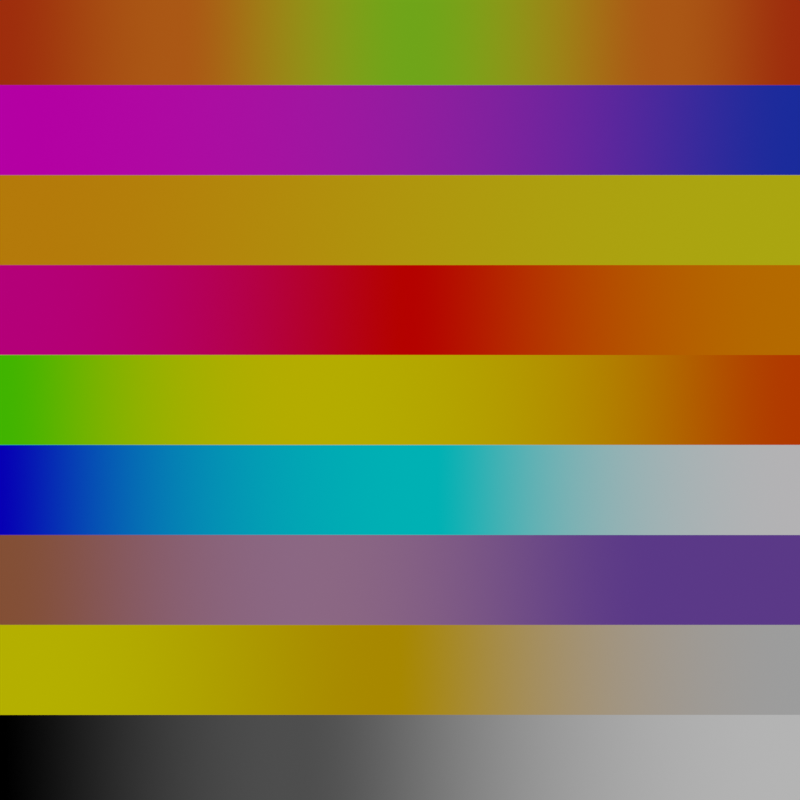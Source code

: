 # Source: gradients.blend  (saved by Blender 2.81.16; exported with 4.5.12 LTS)
import bpy
from mathutils import Matrix  # noqa: F401  (used for matrix-valued properties, if any)

bpy.ops.wm.read_factory_settings(use_empty=True)
scene = bpy.context.scene
scene.name = 'Scene'

# ---- collections
col_collection = bpy.data.collections.new('Collection'); scene.collection.children.link(col_collection)

# ---- materials (node trees are filled in below, after node groups)
mat_gradient_000 = bpy.data.materials.new('Gradient.000')
mat_gradient_000.alpha_threshold = 0.0
mat_gradient_000.line_color = (0.0, 0.0, 0.0, 1.0)
mat_gradient_001 = bpy.data.materials.new('Gradient.001')
mat_gradient_001.alpha_threshold = 0.0
mat_gradient_001.line_color = (0.0, 0.0, 0.0, 1.0)
mat_gradient_002 = bpy.data.materials.new('Gradient.002')
mat_gradient_002.alpha_threshold = 0.0
mat_gradient_002.line_color = (0.0, 0.0, 0.0, 1.0)
mat_gradient_003 = bpy.data.materials.new('Gradient.003')
mat_gradient_003.alpha_threshold = 0.0
mat_gradient_003.line_color = (0.0, 0.0, 0.0, 1.0)
mat_gradient_004 = bpy.data.materials.new('Gradient.004')
mat_gradient_004.alpha_threshold = 0.0
mat_gradient_004.line_color = (0.0, 0.0, 0.0, 1.0)
mat_gradient_005 = bpy.data.materials.new('Gradient.005')
mat_gradient_005.alpha_threshold = 0.0
mat_gradient_005.line_color = (0.0, 0.0, 0.0, 1.0)
mat_gradient_006 = bpy.data.materials.new('Gradient.006')
mat_gradient_006.alpha_threshold = 0.0
mat_gradient_006.line_color = (0.0, 0.0, 0.0, 1.0)
mat_gradient_007 = bpy.data.materials.new('Gradient.007')
mat_gradient_007.alpha_threshold = 0.0
mat_gradient_007.line_color = (0.0, 0.0, 0.0, 1.0)
mat_gradient_008 = bpy.data.materials.new('Gradient.008')
mat_gradient_008.alpha_threshold = 0.0
mat_gradient_008.line_color = (0.0, 0.0, 0.0, 1.0)

# ---- material node trees
mat_gradient_000.use_nodes = True; mat_gradient_000.node_tree.nodes.clear()
_N = mat_gradient_000.node_tree.nodes; _L = mat_gradient_000.node_tree.links
n0 = _N.new('ShaderNodeTexGradient'); n0.name = 'Gradient Texture'; n0.location = (-314, 300)
n1 = _N.new('ShaderNodeMapping'); n1.name = 'Mapping'; n1.location = (-491, 299)
n2 = _N.new('ShaderNodeTexCoord'); n2.name = 'Texture Coordinate'; n2.location = (-674, 297)
n3 = _N.new('ShaderNodeBsdfPrincipled'); n3.name = 'Principled BSDF'; n3.location = (124, 298)
n3.distribution = 'GGX'
n3.subsurface_method = 'BURLEY'
n3.inputs[2].default_value = 0.4
n3.inputs[3].default_value = 1.45
n3.inputs[13].default_value = 0.0
n3.inputs[27].default_value = (0.0, 0.0, 0.0, 1.0)
n3.inputs[28].default_value = 1.0
n4 = _N.new('ShaderNodeOutputMaterial'); n4.name = 'Material Output'; n4.location = (385, 301)
n5 = _N.new('ShaderNodeValToRGB'); n5.name = 'ColorRamp'; n5.location = (-144, 297)
n5.color_ramp.interpolation = 'EASE'
while len(n5.color_ramp.elements) > 1: n5.color_ramp.elements.remove(n5.color_ramp.elements[-1])
n5.color_ramp.elements[0].position = 0.0; n5.color_ramp.elements[0].color = (0.6217, 0.04415, 0.006746, 1.0)
_e = n5.color_ramp.elements.new(0.2227); _e.color = (0.8108, 0.1469, 0.0137, 1.0)
_e = n5.color_ramp.elements.new(0.5159); _e.color = (0.2435, 0.7163, 0.0181, 1.0)
_e = n5.color_ramp.elements.new(0.825); _e.color = (0.8108, 0.147, 0.014, 1.0)
_e = n5.color_ramp.elements.new(1.0); _e.color = (0.6217, 0.044, 0.007, 1.0)
_L.new(n3.outputs[0], n4.inputs[0])
_L.new(n0.outputs[0], n5.inputs[0])
_L.new(n1.outputs[0], n0.inputs[0])
_L.new(n2.outputs[2], n1.inputs[0])
_L.new(n5.outputs[0], n3.inputs[0])
n4.is_active_output = True
mat_gradient_001.use_nodes = True; mat_gradient_001.node_tree.nodes.clear()
_N = mat_gradient_001.node_tree.nodes; _L = mat_gradient_001.node_tree.links
n0 = _N.new('ShaderNodeTexGradient'); n0.name = 'Gradient Texture'; n0.location = (-314, 300)
n1 = _N.new('ShaderNodeMapping'); n1.name = 'Mapping'; n1.location = (-491, 299)
n2 = _N.new('ShaderNodeTexCoord'); n2.name = 'Texture Coordinate'; n2.location = (-674, 297)
n3 = _N.new('ShaderNodeBsdfPrincipled'); n3.name = 'Principled BSDF'; n3.location = (124, 298)
n3.distribution = 'GGX'
n3.subsurface_method = 'BURLEY'
n3.inputs[2].default_value = 0.4
n3.inputs[3].default_value = 1.45
n3.inputs[13].default_value = 0.0
n3.inputs[27].default_value = (0.0, 0.0, 0.0, 1.0)
n3.inputs[28].default_value = 1.0
n4 = _N.new('ShaderNodeOutputMaterial'); n4.name = 'Material Output'; n4.location = (385, 301)
n5 = _N.new('ShaderNodeValToRGB'); n5.name = 'ColorRamp'; n5.location = (-144, 297)
n5.color_ramp.interpolation = 'EASE'
while len(n5.color_ramp.elements) > 1: n5.color_ramp.elements.remove(n5.color_ramp.elements[-1])
n5.color_ramp.elements[0].position = 0.0; n5.color_ramp.elements[0].color = (1.0, 0.0, 0.6956, 1.0)
_e = n5.color_ramp.elements.new(1.0); _e.color = (0.019, 0.041, 0.5934, 1.0)
_L.new(n3.outputs[0], n4.inputs[0])
_L.new(n0.outputs[0], n5.inputs[0])
_L.new(n1.outputs[0], n0.inputs[0])
_L.new(n2.outputs[2], n1.inputs[0])
_L.new(n5.outputs[0], n3.inputs[0])
n4.is_active_output = True
mat_gradient_002.use_nodes = True; mat_gradient_002.node_tree.nodes.clear()
_N = mat_gradient_002.node_tree.nodes; _L = mat_gradient_002.node_tree.links
n0 = _N.new('ShaderNodeTexGradient'); n0.name = 'Gradient Texture'; n0.location = (-314, 300)
n1 = _N.new('ShaderNodeMapping'); n1.name = 'Mapping'; n1.location = (-491, 299)
n2 = _N.new('ShaderNodeTexCoord'); n2.name = 'Texture Coordinate'; n2.location = (-674, 297)
n3 = _N.new('ShaderNodeValToRGB'); n3.name = 'ColorRamp'; n3.location = (-144, 297)
n3.color_ramp.interpolation = 'EASE'
while len(n3.color_ramp.elements) > 1: n3.color_ramp.elements.remove(n3.color_ramp.elements[-1])
n3.color_ramp.elements[0].position = 0.0; n3.color_ramp.elements[0].color = (1.0, 0.3003, 0.005064, 1.0)
_e = n3.color_ramp.elements.new(1.0); _e.color = (0.8078, 0.7338, 0.009727, 1.0)
n4 = _N.new('ShaderNodeBsdfPrincipled'); n4.name = 'Principled BSDF'; n4.location = (124, 298)
n4.distribution = 'GGX'
n4.subsurface_method = 'BURLEY'
n4.inputs[2].default_value = 0.4
n4.inputs[3].default_value = 1.45
n4.inputs[13].default_value = 0.0
n4.inputs[27].default_value = (0.0, 0.0, 0.0, 1.0)
n4.inputs[28].default_value = 1.0
n5 = _N.new('ShaderNodeOutputMaterial'); n5.name = 'Material Output'; n5.location = (385, 301)
_L.new(n4.outputs[0], n5.inputs[0])
_L.new(n0.outputs[0], n3.inputs[0])
_L.new(n1.outputs[0], n0.inputs[0])
_L.new(n2.outputs[2], n1.inputs[0])
_L.new(n3.outputs[0], n4.inputs[0])
n5.is_active_output = True
mat_gradient_003.use_nodes = True; mat_gradient_003.node_tree.nodes.clear()
_N = mat_gradient_003.node_tree.nodes; _L = mat_gradient_003.node_tree.links
n0 = _N.new('ShaderNodeTexGradient'); n0.name = 'Gradient Texture'; n0.location = (-314, 300)
n1 = _N.new('ShaderNodeMapping'); n1.name = 'Mapping'; n1.location = (-491, 299)
n2 = _N.new('ShaderNodeTexCoord'); n2.name = 'Texture Coordinate'; n2.location = (-674, 297)
n3 = _N.new('ShaderNodeBsdfPrincipled'); n3.name = 'Principled BSDF'; n3.location = (124, 298)
n3.distribution = 'GGX'
n3.subsurface_method = 'BURLEY'
n3.inputs[2].default_value = 0.4
n3.inputs[3].default_value = 1.45
n3.inputs[13].default_value = 0.0
n3.inputs[27].default_value = (0.0, 0.0, 0.0, 1.0)
n3.inputs[28].default_value = 1.0
n4 = _N.new('ShaderNodeOutputMaterial'); n4.name = 'Material Output'; n4.location = (385, 301)
n5 = _N.new('ShaderNodeValToRGB'); n5.name = 'ColorRamp'; n5.location = (-148, 300)
n5.color_ramp.interpolation = 'EASE'
while len(n5.color_ramp.elements) > 1: n5.color_ramp.elements.remove(n5.color_ramp.elements[-1])
n5.color_ramp.elements[0].position = 0.0; n5.color_ramp.elements[0].color = (1.0, 0.0, 0.2938, 1.0)
_e = n5.color_ramp.elements.new(0.5091); _e.color = (1.0, 0.0008122, 0.0, 1.0)
_e = n5.color_ramp.elements.new(1.0); _e.color = (1.0, 0.217, 0.0, 1.0)
_L.new(n3.outputs[0], n4.inputs[0])
_L.new(n0.outputs[0], n5.inputs[0])
_L.new(n1.outputs[0], n0.inputs[0])
_L.new(n2.outputs[2], n1.inputs[0])
_L.new(n5.outputs[0], n3.inputs[0])
n4.is_active_output = True
mat_gradient_004.use_nodes = True; mat_gradient_004.node_tree.nodes.clear()
_N = mat_gradient_004.node_tree.nodes; _L = mat_gradient_004.node_tree.links
n0 = _N.new('ShaderNodeTexGradient'); n0.name = 'Gradient Texture'; n0.location = (-314, 300)
n1 = _N.new('ShaderNodeMapping'); n1.name = 'Mapping'; n1.location = (-491, 299)
n2 = _N.new('ShaderNodeTexCoord'); n2.name = 'Texture Coordinate'; n2.location = (-674, 297)
n3 = _N.new('ShaderNodeValToRGB'); n3.name = 'ColorRamp'; n3.location = (-144, 297)
n3.color_ramp.interpolation = 'EASE'
while len(n3.color_ramp.elements) > 1: n3.color_ramp.elements.remove(n3.color_ramp.elements[-1])
n3.color_ramp.elements[0].position = 0.0; n3.color_ramp.elements[0].color = (0.08006, 1.0, 0.0, 1.0)
_e = n3.color_ramp.elements.new(0.3955); _e.color = (1.0, 0.8361, 0.0, 1.0)
_e = n3.color_ramp.elements.new(1.0); _e.color = (0.9181, 0.0655, 0.0, 1.0)
n4 = _N.new('ShaderNodeBsdfPrincipled'); n4.name = 'Principled BSDF'; n4.location = (124, 298)
n4.distribution = 'GGX'
n4.subsurface_method = 'BURLEY'
n4.inputs[2].default_value = 0.4
n4.inputs[3].default_value = 1.45
n4.inputs[13].default_value = 0.0
n4.inputs[27].default_value = (0.0, 0.0, 0.0, 1.0)
n4.inputs[28].default_value = 1.0
n5 = _N.new('ShaderNodeOutputMaterial'); n5.name = 'Material Output'; n5.location = (385, 301)
_L.new(n4.outputs[0], n5.inputs[0])
_L.new(n0.outputs[0], n3.inputs[0])
_L.new(n1.outputs[0], n0.inputs[0])
_L.new(n2.outputs[2], n1.inputs[0])
_L.new(n3.outputs[0], n4.inputs[0])
n5.is_active_output = True
mat_gradient_005.use_nodes = True; mat_gradient_005.node_tree.nodes.clear()
_N = mat_gradient_005.node_tree.nodes; _L = mat_gradient_005.node_tree.links
n0 = _N.new('ShaderNodeTexGradient'); n0.name = 'Gradient Texture'; n0.location = (-314, 300)
n1 = _N.new('ShaderNodeMapping'); n1.name = 'Mapping'; n1.location = (-491, 299)
n2 = _N.new('ShaderNodeTexCoord'); n2.name = 'Texture Coordinate'; n2.location = (-674, 297)
n3 = _N.new('ShaderNodeValToRGB'); n3.name = 'ColorRamp'; n3.location = (-144, 297)
n3.color_ramp.interpolation = 'EASE'
while len(n3.color_ramp.elements) > 1: n3.color_ramp.elements.remove(n3.color_ramp.elements[-1])
n3.color_ramp.elements[0].position = 0.0; n3.color_ramp.elements[0].color = (0.002923, 0.0, 1.0, 1.0)
_e = n3.color_ramp.elements.new(0.5409); _e.color = (0.0, 0.9354, 1.0, 1.0)
_e = n3.color_ramp.elements.new(1.0); _e.color = (0.9811, 0.9625, 1.0, 1.0)
n4 = _N.new('ShaderNodeBsdfPrincipled'); n4.name = 'Principled BSDF'; n4.location = (124, 298)
n4.distribution = 'GGX'
n4.subsurface_method = 'BURLEY'
n4.inputs[2].default_value = 0.4
n4.inputs[3].default_value = 1.45
n4.inputs[13].default_value = 0.0
n4.inputs[27].default_value = (0.0, 0.0, 0.0, 1.0)
n4.inputs[28].default_value = 1.0
n5 = _N.new('ShaderNodeOutputMaterial'); n5.name = 'Material Output'; n5.location = (385, 301)
_L.new(n4.outputs[0], n5.inputs[0])
_L.new(n0.outputs[0], n3.inputs[0])
_L.new(n1.outputs[0], n0.inputs[0])
_L.new(n2.outputs[2], n1.inputs[0])
_L.new(n3.outputs[0], n4.inputs[0])
n5.is_active_output = True
mat_gradient_006.use_nodes = True; mat_gradient_006.node_tree.nodes.clear()
_N = mat_gradient_006.node_tree.nodes; _L = mat_gradient_006.node_tree.links
n0 = _N.new('ShaderNodeTexGradient'); n0.name = 'Gradient Texture'; n0.location = (-314, 300)
n1 = _N.new('ShaderNodeMapping'); n1.name = 'Mapping'; n1.location = (-491, 299)
n2 = _N.new('ShaderNodeTexCoord'); n2.name = 'Texture Coordinate'; n2.location = (-674, 297)
n3 = _N.new('ShaderNodeBsdfPrincipled'); n3.name = 'Principled BSDF'; n3.location = (124, 298)
n3.distribution = 'GGX'
n3.subsurface_method = 'BURLEY'
n3.inputs[2].default_value = 0.4
n3.inputs[3].default_value = 1.45
n3.inputs[13].default_value = 0.0
n3.inputs[27].default_value = (0.0, 0.0, 0.0, 1.0)
n3.inputs[28].default_value = 1.0
n4 = _N.new('ShaderNodeOutputMaterial'); n4.name = 'Material Output'; n4.location = (385, 301)
n5 = _N.new('ShaderNodeValToRGB'); n5.name = 'ColorRamp'; n5.location = (-147, 301)
n5.color_ramp.interpolation = 'EASE'
while len(n5.color_ramp.elements) > 1: n5.color_ramp.elements.remove(n5.color_ramp.elements[-1])
n5.color_ramp.elements[0].position = 0.0; n5.color_ramp.elements[0].color = (0.362, 0.1196, 0.05804, 1.0)
_e = n5.color_ramp.elements.new(0.3864); _e.color = (0.4279, 0.2065, 0.3637, 1.0)
_e = n5.color_ramp.elements.new(0.8205); _e.color = (0.1553, 0.06557, 0.3949, 1.0)
_L.new(n3.outputs[0], n4.inputs[0])
_L.new(n0.outputs[0], n5.inputs[0])
_L.new(n1.outputs[0], n0.inputs[0])
_L.new(n2.outputs[2], n1.inputs[0])
_L.new(n5.outputs[0], n3.inputs[0])
n4.is_active_output = True
mat_gradient_007.use_nodes = True; mat_gradient_007.node_tree.nodes.clear()
_N = mat_gradient_007.node_tree.nodes; _L = mat_gradient_007.node_tree.links
n0 = _N.new('ShaderNodeTexGradient'); n0.name = 'Gradient Texture'; n0.location = (-314, 300)
n1 = _N.new('ShaderNodeMapping'); n1.name = 'Mapping'; n1.location = (-491, 299)
n2 = _N.new('ShaderNodeTexCoord'); n2.name = 'Texture Coordinate'; n2.location = (-674, 297)
n3 = _N.new('ShaderNodeBsdfPrincipled'); n3.name = 'Principled BSDF'; n3.location = (124, 298)
n3.distribution = 'GGX'
n3.subsurface_method = 'BURLEY'
n3.inputs[2].default_value = 0.4
n3.inputs[3].default_value = 1.45
n3.inputs[13].default_value = 0.0
n3.inputs[27].default_value = (0.0, 0.0, 0.0, 1.0)
n3.inputs[28].default_value = 1.0
n4 = _N.new('ShaderNodeOutputMaterial'); n4.name = 'Material Output'; n4.location = (385, 301)
n5 = _N.new('ShaderNodeValToRGB'); n5.name = 'ColorRamp'; n5.location = (-146, 299)
n5.color_ramp.interpolation = 'EASE'
while len(n5.color_ramp.elements) > 1: n5.color_ramp.elements.remove(n5.color_ramp.elements[-1])
n5.color_ramp.elements[0].position = 0.03182; n5.color_ramp.elements[0].color = (1.0, 0.8994, 0.0, 1.0)
_e = n5.color_ramp.elements.new(0.4909); _e.color = (0.7586, 0.3984, 0.0, 1.0)
_e = n5.color_ramp.elements.new(1.0); _e.color = (0.6075, 0.6075, 0.6075, 1.0)
_L.new(n3.outputs[0], n4.inputs[0])
_L.new(n0.outputs[0], n5.inputs[0])
_L.new(n1.outputs[0], n0.inputs[0])
_L.new(n2.outputs[2], n1.inputs[0])
_L.new(n5.outputs[0], n3.inputs[0])
n4.is_active_output = True
mat_gradient_008.use_nodes = True; mat_gradient_008.node_tree.nodes.clear()
_N = mat_gradient_008.node_tree.nodes; _L = mat_gradient_008.node_tree.links
n0 = _N.new('ShaderNodeTexGradient'); n0.name = 'Gradient Texture'; n0.location = (-314, 300)
n1 = _N.new('ShaderNodeMapping'); n1.name = 'Mapping'; n1.location = (-491, 299)
n2 = _N.new('ShaderNodeTexCoord'); n2.name = 'Texture Coordinate'; n2.location = (-674, 297)
n3 = _N.new('ShaderNodeBsdfPrincipled'); n3.name = 'Principled BSDF'; n3.location = (124, 298)
n3.distribution = 'GGX'
n3.subsurface_method = 'BURLEY'
n3.inputs[2].default_value = 0.4
n3.inputs[3].default_value = 1.45
n3.inputs[13].default_value = 0.0
n3.inputs[27].default_value = (0.0, 0.0, 0.0, 1.0)
n3.inputs[28].default_value = 1.0
n4 = _N.new('ShaderNodeOutputMaterial'); n4.name = 'Material Output'; n4.location = (385, 301)
n5 = _N.new('ShaderNodeValToRGB'); n5.name = 'ColorRamp'; n5.location = (-149, 295)
n5.color_ramp.interpolation = 'EASE'
while len(n5.color_ramp.elements) > 1: n5.color_ramp.elements.remove(n5.color_ramp.elements[-1])
n5.color_ramp.elements[0].position = 0.0; n5.color_ramp.elements[0].color = (0.0, 0.0, 0.0, 1.0)
_e = n5.color_ramp.elements.new(0.3682); _e.color = (0.1148, 0.1148, 0.1148, 1.0)
_e = n5.color_ramp.elements.new(1.0); _e.color = (1.0, 1.0, 1.0, 1.0)
_L.new(n3.outputs[0], n4.inputs[0])
_L.new(n0.outputs[0], n5.inputs[0])
_L.new(n1.outputs[0], n0.inputs[0])
_L.new(n2.outputs[2], n1.inputs[0])
_L.new(n5.outputs[0], n3.inputs[0])
n4.is_active_output = True

# ---- world
world_world = bpy.data.worlds.new('World'); scene.world = world_world
world_world.use_nodes = True; world_world.node_tree.nodes.clear()
_N = world_world.node_tree.nodes; _L = world_world.node_tree.links
n0 = _N.new('ShaderNodeOutputWorld'); n0.name = 'World Output'; n0.location = (300, 300)
n1 = _N.new('ShaderNodeBackground'); n1.name = 'Background'; n1.location = (10, 300)
n1.inputs[0].default_value = (0.05088, 0.05088, 0.05088, 1.0)
_L.new(n1.outputs[0], n0.inputs[0])
n0.is_active_output = True
world_world.color = (0.05088, 0.05088, 0.05088)
world_world.use_sun_shadow = False
world_world.sun_shadow_jitter_overblur = 0.0

# ---- cameras
cam_camera = bpy.data.cameras.new('Camera')
cam_camera.clip_end = 100.0
cam_camera.ortho_scale = 7.314

# ---- lights
light_light = bpy.data.lights.new('Light', 'SUN')
light_light.transmission_factor = 0.0
light_light.use_shadow = False
light_light.angle = 0.0
light_light.energy = 1.51
light_light.shadow_soft_size = 0.1
light_light.shadow_cascade_max_distance = 1000.0

# ---- meshes
me_plane = bpy.data.meshes.new('Plane')
me_plane.from_pydata([(-1.0, -1.0, 0.0), (1.0, -1.0, 0.0), (-1.0, 1.0, 0.0), (1.0, 1.0, 0.0)], [], [(0, 1, 3, 2)])
_uv = me_plane.uv_layers.new(name='UVMap')
_uv.uv.foreach_set('vector', [0.0, 0.0, 1.0, 0.0, 1.0, 1.0, 0.0, 1.0])
me_plane.materials.append(mat_gradient_000)
me_plane.use_remesh_fix_poles = True
me_plane.use_remesh_preserve_attributes = False
me_plane.use_mirror_vertex_groups = False
me_plane.update()
me_plane_001 = bpy.data.meshes.new('Plane.001')
me_plane_001.from_pydata([(-1.0, -1.0, 0.0), (1.0, -1.0, 0.0), (-1.0, 1.0, 0.0), (1.0, 1.0, 0.0)], [], [(0, 1, 3, 2)])
_uv = me_plane_001.uv_layers.new(name='UVMap')
_uv.uv.foreach_set('vector', [0.0, 0.0, 1.0, 0.0, 1.0, 1.0, 0.0, 1.0])
me_plane_001.materials.append(mat_gradient_001)
me_plane_001.use_remesh_fix_poles = True
me_plane_001.use_remesh_preserve_attributes = False
me_plane_001.use_mirror_vertex_groups = False
me_plane_001.update()
me_plane_002 = bpy.data.meshes.new('Plane.002')
me_plane_002.from_pydata([(-1.0, -1.0, 0.0), (1.0, -1.0, 0.0), (-1.0, 1.0, 0.0), (1.0, 1.0, 0.0)], [], [(0, 1, 3, 2)])
_uv = me_plane_002.uv_layers.new(name='UVMap')
_uv.uv.foreach_set('vector', [0.0, 0.0, 1.0, 0.0, 1.0, 1.0, 0.0, 1.0])
me_plane_002.materials.append(mat_gradient_002)
me_plane_002.use_remesh_fix_poles = True
me_plane_002.use_remesh_preserve_attributes = False
me_plane_002.use_mirror_vertex_groups = False
me_plane_002.update()
me_plane_003 = bpy.data.meshes.new('Plane.003')
me_plane_003.from_pydata([(-1.0, -1.0, 0.0), (1.0, -1.0, 0.0), (-1.0, 1.0, 0.0), (1.0, 1.0, 0.0)], [], [(0, 1, 3, 2)])
_uv = me_plane_003.uv_layers.new(name='UVMap')
_uv.uv.foreach_set('vector', [0.0, 0.0, 1.0, 0.0, 1.0, 1.0, 0.0, 1.0])
me_plane_003.materials.append(mat_gradient_003)
me_plane_003.use_remesh_fix_poles = True
me_plane_003.use_remesh_preserve_attributes = False
me_plane_003.use_mirror_vertex_groups = False
me_plane_003.update()
me_plane_004 = bpy.data.meshes.new('Plane.004')
me_plane_004.from_pydata([(-1.0, -1.0, 0.0), (1.0, -1.0, 0.0), (-1.0, 1.0, 0.0), (1.0, 1.0, 0.0)], [], [(0, 1, 3, 2)])
_uv = me_plane_004.uv_layers.new(name='UVMap')
_uv.uv.foreach_set('vector', [0.0, 0.0, 1.0, 0.0, 1.0, 1.0, 0.0, 1.0])
me_plane_004.materials.append(mat_gradient_004)
me_plane_004.use_remesh_fix_poles = True
me_plane_004.use_remesh_preserve_attributes = False
me_plane_004.use_mirror_vertex_groups = False
me_plane_004.update()
me_plane_005 = bpy.data.meshes.new('Plane.005')
me_plane_005.from_pydata([(-1.0, -1.0, 0.0), (1.0, -1.0, 0.0), (-1.0, 1.0, 0.0), (1.0, 1.0, 0.0)], [], [(0, 1, 3, 2)])
_uv = me_plane_005.uv_layers.new(name='UVMap')
_uv.uv.foreach_set('vector', [0.0, 0.0, 1.0, 0.0, 1.0, 1.0, 0.0, 1.0])
me_plane_005.materials.append(mat_gradient_005)
me_plane_005.use_remesh_fix_poles = True
me_plane_005.use_remesh_preserve_attributes = False
me_plane_005.use_mirror_vertex_groups = False
me_plane_005.update()
me_plane_006 = bpy.data.meshes.new('Plane.006')
me_plane_006.from_pydata([(-1.0, -1.0, 0.0), (1.0, -1.0, 0.0), (-1.0, 1.0, 0.0), (1.0, 1.0, 0.0)], [], [(0, 1, 3, 2)])
_uv = me_plane_006.uv_layers.new(name='UVMap')
_uv.uv.foreach_set('vector', [0.0, 0.0, 1.0, 0.0, 1.0, 1.0, 0.0, 1.0])
me_plane_006.materials.append(mat_gradient_006)
me_plane_006.use_remesh_fix_poles = True
me_plane_006.use_remesh_preserve_attributes = False
me_plane_006.use_mirror_vertex_groups = False
me_plane_006.update()
me_plane_007 = bpy.data.meshes.new('Plane.007')
me_plane_007.from_pydata([(-1.0, -1.0, 0.0), (1.0, -1.0, 0.0), (-1.0, 1.0, 0.0), (1.0, 1.0, 0.0)], [], [(0, 1, 3, 2)])
_uv = me_plane_007.uv_layers.new(name='UVMap')
_uv.uv.foreach_set('vector', [0.0, 0.0, 1.0, 0.0, 1.0, 1.0, 0.0, 1.0])
me_plane_007.materials.append(mat_gradient_007)
me_plane_007.use_remesh_fix_poles = True
me_plane_007.use_remesh_preserve_attributes = False
me_plane_007.use_mirror_vertex_groups = False
me_plane_007.update()
me_plane_008 = bpy.data.meshes.new('Plane.008')
me_plane_008.from_pydata([(-1.0, -1.0, 0.0), (1.0, -1.0, 0.0), (-1.0, 1.0, 0.0), (1.0, 1.0, 0.0)], [], [(0, 1, 3, 2)])
_uv = me_plane_008.uv_layers.new(name='UVMap')
_uv.uv.foreach_set('vector', [0.0, 0.0, 1.0, 0.0, 1.0, 1.0, 0.0, 1.0])
me_plane_008.materials.append(mat_gradient_008)
me_plane_008.use_remesh_fix_poles = True
me_plane_008.use_remesh_preserve_attributes = False
me_plane_008.use_mirror_vertex_groups = False
me_plane_008.update()

# ---- objects
ob_light = bpy.data.objects.new('Light', light_light)
ob_camera = bpy.data.objects.new('Camera', cam_camera)
ob_gradient_001 = bpy.data.objects.new('Gradient.001', me_plane)
ob_gradient_002 = bpy.data.objects.new('Gradient.002', me_plane_001)
ob_gradient_003 = bpy.data.objects.new('Gradient.003', me_plane_002)
ob_gradient_004 = bpy.data.objects.new('Gradient.004', me_plane_003)
ob_gradient_005 = bpy.data.objects.new('Gradient.005', me_plane_004)
ob_gradient_006 = bpy.data.objects.new('Gradient.006', me_plane_005)
ob_gradient_007 = bpy.data.objects.new('Gradient.007', me_plane_006)
ob_gradient_008 = bpy.data.objects.new('Gradient.008', me_plane_007)
ob_gradient_009 = bpy.data.objects.new('Gradient.009', me_plane_008)

# ---- transforms, parenting, visibility, modifiers, constraints
ob_light.location = (0.0, 0.0, 5.904)
ob_light.lock_rotations_4d = False
ob_light.empty_display_type = 'ARROWS'
ob_light.color = (0.0, 0.0, 0.0, 0.0)
ob_light.lineart.crease_threshold = 0.0
ob_camera.location = (0.0, 0.0, 12.35)
ob_camera.lock_rotations_4d = False
ob_camera.empty_display_type = 'ARROWS'
ob_camera.color = (0.0, 0.0, 0.0, 0.0)
ob_camera.display_type = 'WIRE'
ob_camera.lineart.crease_threshold = 0.0
ob_gradient_001.location = (0.0, 4.0, 0.0)
ob_gradient_001.scale = (4.482, 0.5, 4.482)
ob_gradient_001.lineart.crease_threshold = 0.0
ob_gradient_002.location = (0.0, 3.0, 0.0)
ob_gradient_002.scale = (4.482, 0.5, 4.482)
ob_gradient_002.lineart.crease_threshold = 0.0
ob_gradient_003.location = (0.0, 2.0, 0.0)
ob_gradient_003.scale = (4.482, 0.5, 4.482)
ob_gradient_003.lineart.crease_threshold = 0.0
ob_gradient_004.location = (0.0, 1.0, 0.0)
ob_gradient_004.scale = (4.482, 0.5, 4.482)
ob_gradient_004.lineart.crease_threshold = 0.0
ob_gradient_005.location = (0.0, 0.0, 0.0)
ob_gradient_005.scale = (4.482, 0.5, 4.482)
ob_gradient_005.lineart.crease_threshold = 0.0
ob_gradient_006.location = (0.0, -1.0, 0.0)
ob_gradient_006.scale = (4.482, 0.5, 4.482)
ob_gradient_006.lineart.crease_threshold = 0.0
ob_gradient_007.location = (0.0, -2.0, 0.0)
ob_gradient_007.scale = (4.482, 0.5, 4.482)
ob_gradient_007.lineart.crease_threshold = 0.0
ob_gradient_008.location = (0.0, -3.0, 0.0)
ob_gradient_008.scale = (4.482, 0.5, 4.482)
ob_gradient_008.lineart.crease_threshold = 0.0
ob_gradient_009.location = (0.0, -4.0, 0.0)
ob_gradient_009.scale = (4.482, 0.5, 4.482)
ob_gradient_009.lineart.crease_threshold = 0.0

# ---- collection membership
col_collection.objects.link(ob_light)
col_collection.objects.link(ob_camera)
col_collection.objects.link(ob_gradient_001)
col_collection.objects.link(ob_gradient_002)
col_collection.objects.link(ob_gradient_003)
col_collection.objects.link(ob_gradient_004)
col_collection.objects.link(ob_gradient_005)
col_collection.objects.link(ob_gradient_006)
col_collection.objects.link(ob_gradient_007)
col_collection.objects.link(ob_gradient_008)
col_collection.objects.link(ob_gradient_009)

# ---- scene / render settings (as saved in the file)
scene.camera = ob_camera
scene.frame_start = 1; scene.frame_end = 250; scene.frame_set(1)
scene.render.engine = 'CYCLES'
scene.render.resolution_x = 3840
scene.render.resolution_y = 3840
scene.render.motion_blur_shutter = 1.0
scene.cycles.use_denoising = False
scene.cycles.samples = 128
scene.cycles.sampling_pattern = 'TABULATED_SOBOL'
scene.cycles.use_adaptive_sampling = False
scene.cycles.use_light_tree = False
scene.view_settings.look = 'Very High Contrast'
scene.view_settings.view_transform = 'Filmic'
bpy.context.view_layer.update()
